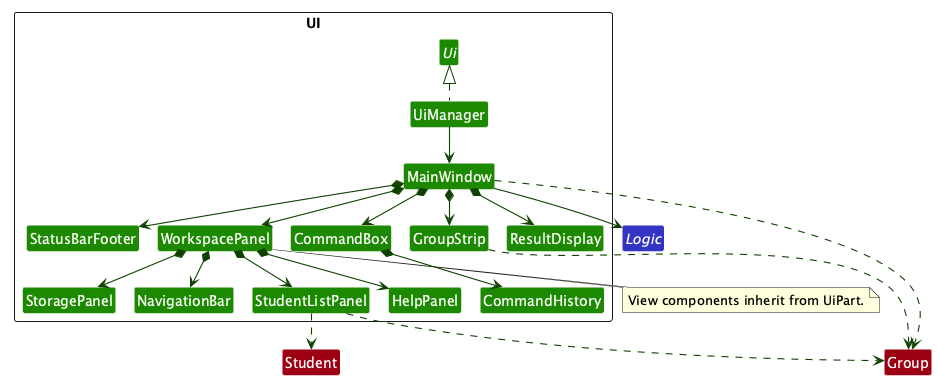

The diagram above was rendered by PlantUML. Its source (embedded in the PNG):
@startuml
!pragma layout smetana
skinparam shadowing false
skinparam packageStyle rectangle
skinparam classBackgroundColor #1D8900
skinparam classFontColor white
skinparam classBorderColor white
skinparam packageBackgroundColor white
hide members
hide circle
skinparam arrowThickness 1.1
skinparam arrowColor #0E4100

package UI <<Rectangle>> {
interface Ui
class UiManager
class MainWindow
class GroupStrip
class NavigationBar
class WorkspacePanel
class CommandBox
class CommandHistory
class ResultDisplay
class StatusBarFooter
class StudentListPanel
class HelpPanel
class StoragePanel
}

UiManager .up.|> Ui
UiManager --> MainWindow
MainWindow *--> CommandBox
CommandBox *--> CommandHistory
MainWindow *--> ResultDisplay
MainWindow *--> StatusBarFooter
MainWindow *--> GroupStrip
MainWindow *--> WorkspacePanel
WorkspacePanel *--> NavigationBar
WorkspacePanel *--> StudentListPanel
WorkspacePanel *--> HelpPanel
WorkspacePanel *--> StoragePanel

note bottom of WorkspacePanel
View components inherit from UiPart.
end note

interface Logic #3333C4
class Group #9D0012
class Student #9D0012
MainWindow --> Logic
MainWindow ..> Group
StudentListPanel ..> Group
GroupStrip ..> Group
StudentListPanel ..> Student
@enduml